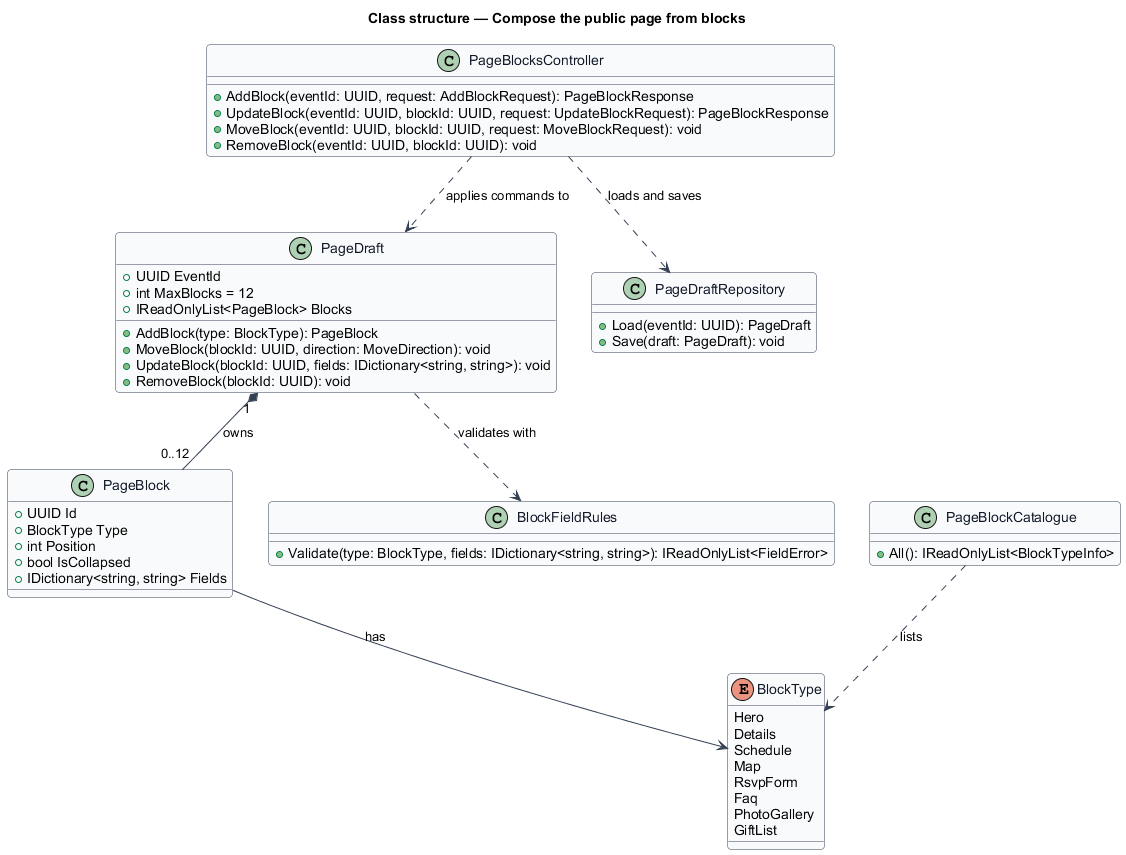

The diagram above was rendered by PlantUML. Its source (embedded in the PNG):
@startuml
' --- shared skin header ---
skinparam backgroundColor #FFFFFF
skinparam shadowing false
skinparam roundcorner 8
skinparam defaultFontName Arial
skinparam ArrowColor #344054
skinparam class {
  BorderColor #344054
  FontColor #101828
  BackgroundColor #F9FAFB
}
' --------------------------
title Class structure — Compose the public page from blocks

enum BlockType {
  Hero
  Details
  Schedule
  Map
  RsvpForm
  Faq
  PhotoGallery
  GiftList
}

class PageBlock {
  +UUID Id
  +BlockType Type
  +int Position
  +bool IsCollapsed
  +IDictionary<string, string> Fields
}

class PageDraft {
  +UUID EventId
  +int MaxBlocks = 12
  +IReadOnlyList<PageBlock> Blocks
  +AddBlock(type: BlockType): PageBlock
  +MoveBlock(blockId: UUID, direction: MoveDirection): void
  +UpdateBlock(blockId: UUID, fields: IDictionary<string, string>): void
  +RemoveBlock(blockId: UUID): void
}

class BlockFieldRules {
  +Validate(type: BlockType, fields: IDictionary<string, string>): IReadOnlyList<FieldError>
}

class PageBlockCatalogue {
  +All(): IReadOnlyList<BlockTypeInfo>
}

class PageDraftRepository {
  +Load(eventId: UUID): PageDraft
  +Save(draft: PageDraft): void
}

class PageBlocksController {
  +AddBlock(eventId: UUID, request: AddBlockRequest): PageBlockResponse
  +UpdateBlock(eventId: UUID, blockId: UUID, request: UpdateBlockRequest): PageBlockResponse
  +MoveBlock(eventId: UUID, blockId: UUID, request: MoveBlockRequest): void
  +RemoveBlock(eventId: UUID, blockId: UUID): void
}

PageDraft "1" *-- "0..12" PageBlock : owns
PageBlock --> BlockType : has
PageDraft ..> BlockFieldRules : validates with
PageBlocksController ..> PageDraft : applies commands to
PageBlocksController ..> PageDraftRepository : loads and saves
PageBlockCatalogue ..> BlockType : lists
@enduml